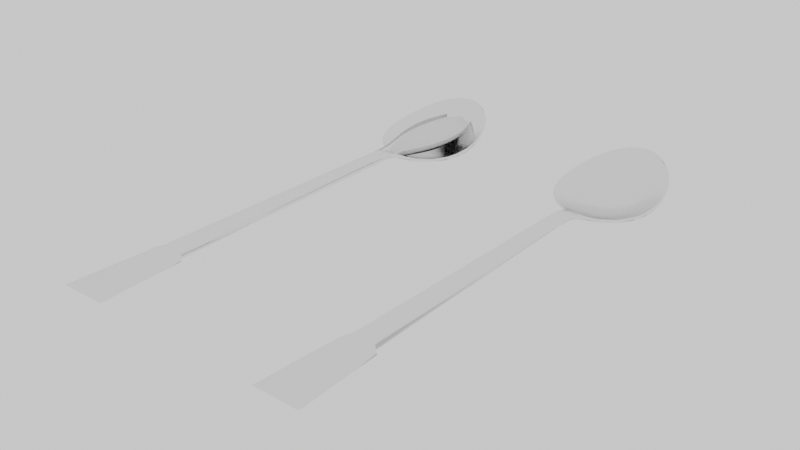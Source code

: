 # Source: PuttyKnife_1.blend  (saved by Blender 3.5.10; exported with 4.5.12 LTS)
import bpy
from mathutils import Matrix  # noqa: F401  (used for matrix-valued properties, if any)

bpy.ops.wm.read_factory_settings(use_empty=True)
scene = bpy.context.scene
scene.name = 'Scene'

# ---- collections
col_collection = bpy.data.collections.new('Collection'); scene.collection.children.link(col_collection)

# ---- materials (node trees are filled in below, after node groups)
mat_wire_020020020 = bpy.data.materials.new('wire_020020020')
mat_wire_020020020.use_transparent_shadow = False
mat_wire_020020020.diffuse_color = (0.8221, 0.8221, 0.8221, 1.0)
mat_wire_020020020.roughness = 0.8211
mat_wire_020020020.specular_intensity = 0.35

# ---- node groups
ng_auto_smooth = bpy.data.node_groups.new('Auto Smooth', 'GeometryNodeTree')
_s = ng_auto_smooth.interface.new_socket(name='Geometry', in_out='OUTPUT', socket_type='NodeSocketGeometry')
_s = ng_auto_smooth.interface.new_socket(name='Geometry', in_out='INPUT', socket_type='NodeSocketGeometry')
_s = ng_auto_smooth.interface.new_socket(name='Angle', in_out='INPUT', socket_type='NodeSocketFloat')
_s.subtype = 'ANGLE'
_s.min_value = 0.0
_s.max_value = 3.142
ng_auto_smooth.is_modifier = True
_N = ng_auto_smooth.nodes; _L = ng_auto_smooth.links
n0 = _N.new('NodeGroupOutput'); n0.name = 'Group Output'; n0.location = (480, -100)
n1 = _N.new('NodeGroupInput'); n1.name = 'Group Input'; n1.location = (-420, -300)
n2 = _N.new('NodeGroupInput'); n2.name = 'Group Input.001'; n2.location = (-60, -100)
n3 = _N.new('GeometryNodeSetShadeSmooth'); n3.name = 'Set Shade Smooth'; n3.location = (120, -100)
n3.domain = 'EDGE'
n4 = _N.new('GeometryNodeSetShadeSmooth'); n4.name = 'Set Shade Smooth.001'; n4.location = (300, -100)
n5 = _N.new('GeometryNodeInputMeshEdgeAngle'); n5.name = 'Edge Angle'; n5.location = (-420, -220)
n6 = _N.new('GeometryNodeInputEdgeSmooth'); n6.name = 'Is Edge Smooth'; n6.location = (-60, -160)
n7 = _N.new('GeometryNodeInputShadeSmooth'); n7.name = 'Is Face Smooth'; n7.location = (-240, -340)
n8 = _N.new('FunctionNodeBooleanMath'); n8.name = 'Boolean Math'; n8.location = (-60, -220)
n9 = _N.new('FunctionNodeCompare'); n9.name = 'Compare'; n9.location = (-240, -180)
n9.operation = 'LESS_EQUAL'
_L.new(n5.outputs[0], n9.inputs[0])
_L.new(n4.outputs[0], n0.inputs[0])
_L.new(n1.outputs[1], n9.inputs[1])
_L.new(n9.outputs[0], n8.inputs[0])
_L.new(n7.outputs[0], n8.inputs[1])
_L.new(n2.outputs[0], n3.inputs[0])
_L.new(n6.outputs[0], n3.inputs[1])
_L.new(n3.outputs[0], n4.inputs[0])
_L.new(n8.outputs[0], n3.inputs[2])
n0.is_active_output = True

# ---- material node trees
mat_wire_020020020.use_nodes = True; mat_wire_020020020.node_tree.nodes.clear()
_N = mat_wire_020020020.node_tree.nodes; _L = mat_wire_020020020.node_tree.links
n0 = _N.new('ShaderNodeOutputMaterial'); n0.name = 'Material Output'; n0.location = (300, 300)
n1 = _N.new('ShaderNodeBsdfAnisotropic'); n1.name = 'Glossy BSDF'; n1.location = (10, 300)
n1.distribution = 'GGX'
n1.inputs[0].default_value = (0.8687, 0.8687, 0.8687, 1.0)
n1.inputs[1].default_value = 0.2
_L.new(n1.outputs[0], n0.inputs[0])
n0.is_active_output = True

# ---- world
world_world = bpy.data.worlds.new('World'); scene.world = world_world
world_world.use_nodes = True; world_world.node_tree.nodes.clear()
_N = world_world.node_tree.nodes; _L = world_world.node_tree.links
n0 = _N.new('ShaderNodeOutputWorld'); n0.name = 'World Output'; n0.location = (300, 300)
n1 = _N.new('ShaderNodeBackground'); n1.name = 'Background'; n1.location = (10, 300)
n1.inputs[0].default_value = (0.8276, 0.8276, 0.8276, 1.0)
_L.new(n1.outputs[0], n0.inputs[0])
n0.is_active_output = True
world_world.color = (0.05088, 0.05088, 0.05088)
world_world.use_sun_shadow = False
world_world.sun_shadow_jitter_overblur = 0.0

# ---- meshes
me_s3_cutlery_gold_obj = bpy.data.meshes.new('S3_cutlery_gold_Obj')
me_s3_cutlery_gold_obj.from_pydata([(-6.843, 5.329, -68.5), (0.4893, 9.977, -59.85), (8.088, 5.363, -68.49), (7.5, 7.199, -64.47), (10.77, 5.285, -69.35), (5.48, 9.538, -60.12), (9.535, 2.452, -75.38), (-1.026, 1.842, -75.74), (18.5, 5.294, -74.63), (6.786, 0.2183, -82.33), (0.4416, -0.1836, -82.45), (14.49, 0.7369, -87.99), (24.49, 6.528, -80.54), (8.565, -0.852, -89.01), (0.4417, -1.729, -89.27), (26.69, 7.227, -85.5), (9.698, -0.8146, -95.71), (0.4417, -2.242, -96.12), (17.14, 1.742, -94.95), (28.1, 8.427, -92.77), (9.642, 0.2173, -102.7), (0.4416, -1.308, -103.2), (17.1, 3.016, -101.9), (28.07, 9.851, -99.94), (8.747, 2.648, -109.7), (0.4417, 1.346, -110.0), (15.98, 5.207, -109.0), (26.3, 11.76, -108.0), (6.314, 8.458, -119.8), (0.3093, 7.046, -118.8), (13.77, 8.108, -115.5), (23.46, 14.03, -115.3), (10.77, 12.2, -122.5), (19.23, 16.28, -122.2), (2.039, 15.8, -129.3), (10.71, 18.56, -129.6), (2.119, 18.77, -133.2), (1.827, 19.4, -132.8), (10.11, 18.02, -130.6), (6.43, 19.12, -132.0), (19.58, 4.177, -74.9), (25.25, 5.625, -80.84), (28.84, 7.618, -93.26), (28.76, 8.99, -100.2), (27.25, 10.66, -107.4), (24.68, 12.68, -114.3), (20.17, 15.31, -122.0), (14.81, 17.1, -127.3), (4.295, 7.614, -58.86), (-6.443, 3.369, -68.48), (6.163, 3.16, -68.95), (10.51, 3.773, -68.89), (5.53, 7.523, -59.79), (8.057, 6.194, -64.15), (11.62, 4.216, -69.25), (5.984, 8.543, -59.38), (0.49, -1.486, -82.94), (11.2, 1.875, -74.92), (8.49, -0.6876, -82.54), (15.54, 0.9784, -82.11), (23.92, 4.419, -80.36), (0.4417, -3.073, -89.58), (9.127, -1.936, -89.26), (18.4, 0.9757, -88.47), (26.92, 5.244, -86.9), (27.78, 6.546, -86.9), (0.4417, -3.432, -96.39), (9.674, -2.166, -96.02), (19.31, 1.107, -95.05), (27.84, 5.918, -92.98), (0.4417, -2.524, -103.4), (9.246, -1.262, -103.1), (19.1, 2.414, -102.0), (27.87, 7.505, -100.5), (0.4417, 0.2795, -110.3), (8.297, 1.234, -110.0), (17.46, 4.298, -109.2), (25.96, 9.333, -108.4), (0.4417, 4.072, -116.5), (6.178, 6.687, -119.5), (15.35, 7.128, -115.7), (23.11, 11.65, -115.7), (11.83, 10.95, -122.8), (19.18, 14.35, -122.6), (2.442, 13.25, -128.2), (12.93, 16.21, -128.3), (-1.907, 17.79, -132.9), (8.383, 17.05, -131.3), (2.027, 18.08, -133.3), (5.45, 17.7, -132.6), (-5.625, 7.198, -64.48), (-8.892, 5.272, -69.35), (-2.338, 9.713, -60.12), (-3.73, 9.471, -59.91), (-16.25, 5.159, -74.32), (-8.736, 2.609, -75.21), (-6.823, 0.3571, -82.29), (-12.89, 1.916, -81.86), (-8.195, -0.73, -88.98), (-15.61, 1.689, -88.29), (-25.0, 7.216, -86.11), (-22.54, 6.443, -80.48), (-8.909, -0.8778, -95.73), (-16.9, 2.254, -94.83), (-26.22, 8.185, -92.45), (-8.757, 0.04608, -102.8), (-16.49, 3.314, -101.8), (-26.19, 9.644, -100.2), (-7.915, 2.67, -109.7), (-15.57, 5.754, -108.8), (-24.43, 11.67, -108.0), (-6.918, 6.25, -115.9), (-13.38, 8.582, -115.3), (-21.18, 13.91, -115.7), (-5.863, 10.77, -122.4), (-16.99, 16.11, -122.1), (-4.102, 16.57, -129.4), (-12.08, 17.75, -127.1), (-7.673, 18.72, -130.1), (-3.378, 19.2, -132.1), (-3.139, 18.65, -132.6), (-8.361, 18.13, -130.4), (-23.37, 5.559, -80.87), (-17.37, 4.067, -74.62), (-26.88, 8.8, -100.2), (-26.97, 7.507, -93.31), (-25.38, 10.61, -107.5), (-22.74, 12.54, -114.3), (-18.13, 15.08, -121.9), (-13.07, 16.75, -127.2), (-2.517, 7.535, -59.0), (-5.793, 6.268, -63.5), (-9.739, 4.128, -69.27), (-4.082, 8.305, -59.12), (-6.457, -0.973, -82.43), (-11.45, 0.3692, -80.65), (-22.3, 4.374, -80.8), (-8.195, -2.183, -89.32), (-22.28, 3.208, -87.8), (-15.61, -0.1746, -88.73), (-25.18, 5.235, -87.25), (-25.9, 6.455, -86.95), (-8.909, -2.409, -96.07), (-25.95, 5.859, -93.8), (-16.9, -0.02865, -95.36), (-8.757, -1.287, -103.1), (-25.93, 7.321, -100.7), (-17.08, 1.523, -102.2), (-7.915, 1.286, -110.0), (-23.95, 9.364, -108.9), (-15.55, 3.725, -109.3), (-6.918, 4.814, -116.3), (-21.04, 11.51, -115.9), (-13.31, 6.657, -115.8), (-4.759, 10.39, -124.4), (-10.9, 11.34, -123.4), (-17.56, 14.1, -122.1), (-8.466, 14.53, -128.0), (-5.929, 17.25, -131.4), (0.7235, 11.78, -54.08), (5.264, 11.48, -53.85), (5.619, 10.66, -52.63), (-3.196, 9.628, -53.23), (5.06, 9.663, -53.18), (-3.413, 11.49, -53.98), (-3.799, 10.67, -52.64), (0.7012, 12.57, -45.88), (4.913, 12.21, -45.38), (3.789, 9.975, -44.26), (4.91, 10.4, -42.05), (-3.135, 12.16, -46.59), (-2.226, 10.0, -43.79), (-3.145, 10.38, -42.62), (-1.593, 12.82, -34.32), (3.662, 12.76, -35.5), (5.147, 11.1, -35.12), (-3.385, 11.06, -35.12), (-8.556, 11.42, 142.8), (-11.69, 11.29, 142.8), (12.79, 11.39, 142.8), (0.2768, 8.874, 93.98), (-4.854, 13.05, 94.01), (-5.348, 11.0, 94.01), (-4.866, 9.624, 94.01), (4.931, 9.096, 93.97), (6.703, 9.721, 94.01), (7.109, 11.01, 94.01), (6.615, 13.07, 94.01), (4.82, 13.72, 94.07), (0.4688, 13.99, 93.99), (-3.493, 9.15, 94.01), (-3.344, 13.65, 94.04), (-8.01, 10.72, 97.3), (-8.172, 11.95, 97.48), (-8.959, 11.24, 97.48), (7.747, 10.58, 97.27), (10.24, 10.79, 97.48), (10.88, 11.24, 97.48), (10.1, 11.95, 97.48), (7.88, 12.18, 97.43), (-0.1013, 12.27, 97.55), (-6.111, 12.15, 97.24), (-0.5598, 10.52, 97.58)], [], [(2, 0, 1), (5, 2, 1), (4, 8, 2), (11, 12, 15), (32, 28, 30), (34, 29, 28), (39, 35, 38), (38, 35, 47), (48, 49, 50), (51, 57, 40), (50, 56, 58), (57, 59, 60), (40, 60, 41), (79, 82, 80), (84, 89, 87), (86, 88, 84), (94, 91, 0), (0, 7, 95), (7, 10, 96), (29, 114, 111), (111, 114, 112), (116, 119, 117), (130, 49, 48), (132, 123, 49), (140, 143, 138), (155, 153, 152), (157, 154, 155), (129, 156, 128), (86, 84, 154), (158, 157, 129), (129, 121, 158), (163, 48, 52), (164, 92, 93), (48, 162, 130), (130, 162, 133), (167, 161, 160), (168, 162, 163), (165, 170, 164), (171, 162, 168), (174, 166, 173), (174, 167, 166), (175, 169, 161), (172, 176, 165), (180, 171, 168), (180, 168, 184), (189, 173, 191), (0, 95, 94), (202, 180, 195), (202, 190, 180), (192, 183, 190), (179, 198, 199), (178, 192, 202), (179, 197, 198), (178, 194, 192), (178, 179, 177), (3, 4, 2), (5, 3, 2), (10, 7, 6, 9), (2, 8, 6), (11, 6, 8, 12), (6, 11, 9), (9, 13, 14, 10), (17, 14, 13, 16), (13, 9, 11), (16, 13, 11, 18), (18, 11, 15, 19), (17, 16, 20, 21), (16, 18, 22, 20), (18, 19, 23, 22), (21, 20, 24, 25), (20, 22, 26, 24), (22, 23, 27, 26), (25, 24, 28, 29), (24, 26, 30, 28), (26, 27, 31, 30), (30, 31, 33, 32), (28, 32, 39, 34), (32, 33, 35, 39), (12, 8, 40, 41), (39, 37, 34), (23, 19, 42, 43), (23, 43, 44, 27), (27, 44, 45, 31), (31, 45, 46, 33), (33, 46, 47, 35), (51, 54, 53, 52), (50, 51, 48), (52, 48, 51), (3, 5, 55, 53), (58, 59, 57, 50), (52, 53, 55), (50, 49, 56), (51, 50, 57), (54, 51, 40), (62, 58, 56, 61), (40, 57, 60), (59, 58, 62, 63), (60, 59, 63, 64), (41, 60, 64, 65), (67, 62, 61, 66), (67, 68, 63, 62), (68, 69, 64, 63), (69, 42, 65, 64), (71, 67, 66, 70), (72, 68, 67, 71), (73, 69, 68, 72), (43, 42, 69, 73), (75, 71, 70, 74), (76, 72, 71, 75), (77, 73, 72, 76), (44, 43, 73, 77), (79, 75, 74, 78), (80, 76, 75, 79), (81, 77, 76, 80), (45, 44, 77, 81), (83, 81, 80, 82), (78, 84, 79), (46, 45, 81, 83), (87, 82, 79, 84), (85, 83, 82, 87), (47, 46, 83, 85), (38, 47, 85, 87), (89, 88, 36, 39), (87, 89, 39, 38), (39, 36, 37), (84, 88, 89), (53, 54, 4, 3), (8, 4, 54, 40), (41, 65, 15, 12), (19, 15, 65, 42), (0, 91, 90, 92), (92, 1, 0), (96, 97, 95, 7), (92, 90, 93), (96, 10, 14, 98), (101, 97, 99, 100), (97, 96, 98, 99), (17, 102, 98, 14), (103, 104, 100, 99), (102, 103, 99, 98), (105, 102, 17, 21), (107, 104, 103, 106), (106, 103, 102, 105), (108, 105, 21, 25), (110, 107, 106, 109), (109, 106, 105, 108), (111, 108, 25, 29), (113, 110, 109, 112), (112, 109, 108, 111), (115, 113, 112, 114), (116, 114, 29, 34), (117, 115, 114, 116), (119, 116, 34, 37), (117, 119, 118), (120, 121, 118, 119), (123, 94, 101, 122), (125, 104, 107, 124), (107, 110, 126, 124), (110, 113, 127, 126), (113, 115, 128, 127), (115, 117, 129, 128), (117, 118, 121, 129), (49, 130, 131, 132), (90, 131, 133, 93), (134, 137, 61, 56), (133, 131, 130), (7, 0, 2, 6), (49, 134, 56), (49, 123, 135), (49, 135, 134), (123, 136, 135), (123, 122, 136), (136, 138, 139, 135), (135, 139, 137, 134), (140, 136, 122, 141), (136, 140, 138), (66, 61, 137, 142), (144, 139, 138, 143), (142, 137, 139, 144), (143, 140, 141, 125), (66, 142, 145, 70), (144, 143, 146, 147), (142, 144, 147, 145), (143, 125, 124, 146), (70, 145, 148, 74), (147, 146, 149, 150), (145, 147, 150, 148), (146, 124, 126, 149), (74, 148, 151, 78), (150, 149, 152, 153), (148, 150, 153, 151), (149, 126, 127, 152), (78, 151, 154, 84), (151, 153, 155, 154), (152, 127, 128, 156), (156, 155, 152), (155, 156, 129, 157), (154, 157, 158, 86), (88, 86, 120, 36), (120, 119, 37, 36), (120, 86, 158, 121), (131, 90, 91, 132), (132, 91, 94, 123), (122, 101, 100, 141), (141, 100, 104, 125), (159, 160, 5, 1), (160, 161, 55, 5), (161, 163, 52, 55), (163, 162, 48), (164, 159, 1, 92), (164, 93, 133, 165), (160, 159, 166, 167), (133, 162, 165), (164, 170, 166, 159), (169, 168, 163), (161, 169, 163), (172, 171, 190, 183), (162, 171, 172), (162, 172, 165), (167, 175, 161), (173, 166, 170), (165, 176, 170), (169, 185, 184, 168), (180, 190, 171), (175, 186, 185, 169), (167, 174, 188, 187), (174, 173, 189, 188), (175, 167, 187, 186), (176, 182, 181, 170), (170, 181, 191, 173), (176, 172, 183, 182), (94, 95, 97, 101), (182, 183, 192, 194), (181, 193, 201, 191), (182, 194, 193, 181), (186, 187, 198, 197), (191, 201, 200, 189), (188, 189, 200, 199), (187, 188, 199, 198), (202, 192, 190), (186, 197, 196, 185), (185, 196, 195, 184), (195, 179, 178, 202), (195, 180, 184), (199, 200, 177, 179), (179, 195, 196), (179, 196, 197), (194, 178, 177, 193), (177, 200, 201), (177, 201, 193)])
me_s3_cutlery_gold_obj.polygons.foreach_set('use_smooth', [True] * 250)
_uv = me_s3_cutlery_gold_obj.uv_layers.new(name='UVMap')
_uv.uv.foreach_set('vector', [0.2862, 0.108, 0.2878, 0.0608, 0.329, 0.08857, 0.3286, 0.1048, 0.2862, 0.108, 0.329, 0.08857, 0.2833, 0.1174, 0.2572, 0.1387, 0.2862, 0.108, 0.2084, 0.1234, 0.2317, 0.1568, 0.2053, 0.1632, 0.05658, 0.09847, 0.07386, 0.08678, 0.08963, 0.111, 0.02494, 0.06938, 0.08148, 0.06903, 0.07386, 0.08678, 0.00875, 0.07647, 0.02019, 0.09421, 0.01506, 0.09326, 0.01506, 0.09326, 0.02019, 0.09421, 0.02797, 0.1096, 0.3336, 0.263, 0.2901, 0.3029, 0.2865, 0.264, 0.2848, 0.2489, 0.2597, 0.2508, 0.2573, 0.224, 0.2865, 0.264, 0.2341, 0.287, 0.2326, 0.2628, 0.2597, 0.2508, 0.2309, 0.241, 0.23, 0.213, 0.2573, 0.224, 0.23, 0.213, 0.2307, 0.207, 0.0774, 0.2861, 0.0562, 0.2716, 0.08868, 0.2563, 0.03433, 0.3046, 0.008974, 0.2997, 0.01773, 0.2879, 0.01134, 0.3192, 0.007304, 0.3082, 0.03433, 0.3046, 0.2656, 0.03122, 0.2882, 0.05374, 0.2878, 0.0608, 0.2878, 0.0608, 0.2617, 0.07791, 0.2632, 0.05431, 0.2617, 0.07791, 0.2337, 0.08029, 0.2355, 0.05851, 0.08148, 0.06903, 0.06103, 0.04905, 0.09527, 0.04765, 0.09527, 0.04765, 0.06103, 0.04905, 0.09561, 0.02947, 0.02434, 0.0526, 0.01028, 0.05382, 0.03551, 0.02846, 0.3345, 0.2858, 0.2901, 0.3029, 0.3336, 0.263, 0.2918, 0.314, 0.2699, 0.3398, 0.2901, 0.3029, 0.2217, 0.3714, 0.1945, 0.3779, 0.2197, 0.3613, 0.06383, 0.3399, 0.09867, 0.3424, 0.09927, 0.3726, 0.03823, 0.3351, 0.05685, 0.322, 0.06383, 0.3399, 0.03707, 0.3506, 0.06386, 0.3633, 0.06298, 0.367, 0.01134, 0.3192, 0.03433, 0.3046, 0.05685, 0.322, 0.02054, 0.3291, 0.03823, 0.3351, 0.03707, 0.3506, 0.03707, 0.3506, 0.02068, 0.3376, 0.02054, 0.3291, 0.359, 0.2587, 0.3336, 0.263, 0.3296, 0.258, 0.3564, 0.07692, 0.3298, 0.07928, 0.3297, 0.0755, 0.3336, 0.263, 0.3601, 0.2869, 0.3345, 0.2858, 0.3345, 0.2858, 0.3601, 0.2869, 0.3346, 0.2913, 0.3932, 0.1054, 0.3601, 0.1111, 0.3555, 0.1063, 0.3974, 0.2623, 0.3601, 0.2869, 0.359, 0.2587, 0.3613, 0.07231, 0.3896, 0.08068, 0.3564, 0.07692, 0.3986, 0.2861, 0.3601, 0.2869, 0.3974, 0.2623, 0.4359, 0.1041, 0.3895, 0.09182, 0.4364, 0.08191, 0.4359, 0.1041, 0.3932, 0.1054, 0.3895, 0.09182, 0.4365, 0.2559, 0.4071, 0.2578, 0.3623, 0.2546, 0.4053, 0.2907, 0.4368, 0.2959, 0.3634, 0.2912, 0.8501, 0.2767, 0.3986, 0.2861, 0.3974, 0.2623, 0.8501, 0.2767, 0.3974, 0.2623, 0.8499, 0.2571, 0.8502, 0.09068, 0.4364, 0.08191, 0.8504, 0.07466, 0.2878, 0.0608, 0.2632, 0.05431, 0.2656, 0.03122, 0.86, 0.2781, 0.8501, 0.2767, 0.8598, 0.256, 0.86, 0.2781, 0.8504, 0.2926, 0.8501, 0.2767, 0.8602, 0.2982, 0.8504, 0.2986, 0.8504, 0.2926, 0.9891, 0.2237, 0.8598, 0.117, 0.8599, 0.1108, 0.9894, 0.3024, 0.8602, 0.2982, 0.86, 0.2781, 0.9891, 0.2237, 0.8603, 0.123, 0.8598, 0.117, 0.9894, 0.3024, 0.8606, 0.303, 0.8602, 0.2982, 0.9894, 0.3024, 0.9891, 0.2237, 0.9893, 0.06527, 0.3062, 0.1091, 0.2833, 0.1174, 0.2862, 0.108, 0.3286, 0.1048, 0.3062, 0.1091, 0.2862, 0.108, 0.2337, 0.08029, 0.2617, 0.07791, 0.2591, 0.1082, 0.2324, 0.09929, 0.2862, 0.108, 0.2572, 0.1387, 0.2591, 0.1082, 0.2084, 0.1234, 0.2591, 0.1082, 0.2572, 0.1387, 0.2317, 0.1568, 0.2591, 0.1082, 0.2084, 0.1234, 0.2324, 0.09929, 0.2324, 0.09929, 0.2065, 0.1025, 0.2079, 0.0784, 0.2337, 0.08029, 0.182, 0.07649, 0.2079, 0.0784, 0.2065, 0.1025, 0.1803, 0.1041, 0.2065, 0.1025, 0.2324, 0.09929, 0.2084, 0.1234, 0.1803, 0.1041, 0.2065, 0.1025, 0.2084, 0.1234, 0.179, 0.1274, 0.179, 0.1274, 0.2084, 0.1234, 0.2053, 0.1632, 0.1773, 0.1668, 0.182, 0.07649, 0.1803, 0.1041, 0.1518, 0.102, 0.1538, 0.07442, 0.1803, 0.1041, 0.179, 0.1274, 0.15, 0.1256, 0.1518, 0.102, 0.179, 0.1274, 0.1773, 0.1668, 0.1467, 0.1648, 0.15, 0.1256, 0.1538, 0.07442, 0.1518, 0.102, 0.1214, 0.09711, 0.1237, 0.07215, 0.1518, 0.102, 0.15, 0.1256, 0.119, 0.12, 0.1214, 0.09711, 0.15, 0.1256, 0.1467, 0.1648, 0.1147, 0.1557, 0.119, 0.12, 0.1237, 0.07215, 0.1214, 0.09711, 0.07386, 0.08678, 0.08148, 0.06903, 0.1214, 0.09711, 0.119, 0.12, 0.08963, 0.111, 0.07386, 0.08678, 0.119, 0.12, 0.1147, 0.1557, 0.08472, 0.1423, 0.08963, 0.111, 0.08963, 0.111, 0.08472, 0.1423, 0.05188, 0.1252, 0.05658, 0.09847, 0.07386, 0.08678, 0.05658, 0.09847, 0.00875, 0.07647, 0.02494, 0.06938, 0.05658, 0.09847, 0.05188, 0.1252, 0.02019, 0.09421, 0.00875, 0.07647, 0.2317, 0.1568, 0.2572, 0.1387, 0.2588, 0.1449, 0.2327, 0.1614, 0.00875, 0.07647, 0.006517, 0.06708, 0.02494, 0.06938, 0.1467, 0.1648, 0.1773, 0.1668, 0.1772, 0.1713, 0.1463, 0.1692, 0.1467, 0.1648, 0.1463, 0.1692, 0.1138, 0.1618, 0.1147, 0.1557, 0.1147, 0.1557, 0.1138, 0.1618, 0.08292, 0.1499, 0.08472, 0.1423, 0.08472, 0.1423, 0.08292, 0.1499, 0.05043, 0.13, 0.05188, 0.1252, 0.05188, 0.1252, 0.05043, 0.13, 0.02797, 0.1096, 0.02019, 0.09421, 0.2848, 0.2489, 0.2849, 0.2448, 0.3091, 0.2525, 0.3296, 0.258, 0.2865, 0.264, 0.2848, 0.2489, 0.3336, 0.263, 0.3296, 0.258, 0.3336, 0.263, 0.2848, 0.2489, 0.3062, 0.1091, 0.3286, 0.1048, 0.3295, 0.1099, 0.3066, 0.1139, 0.2326, 0.2628, 0.2309, 0.241, 0.2597, 0.2508, 0.2865, 0.264, 0.3296, 0.258, 0.3091, 0.2525, 0.3324, 0.2554, 0.2865, 0.264, 0.2901, 0.3029, 0.2341, 0.287, 0.2848, 0.2489, 0.2865, 0.264, 0.2597, 0.2508, 0.2849, 0.2448, 0.2848, 0.2489, 0.2573, 0.224, 0.2068, 0.264, 0.2326, 0.2628, 0.2341, 0.287, 0.2091, 0.2899, 0.2573, 0.224, 0.2597, 0.2508, 0.23, 0.213, 0.2309, 0.241, 0.2326, 0.2628, 0.2068, 0.264, 0.2046, 0.2349, 0.23, 0.213, 0.2309, 0.241, 0.2046, 0.2349, 0.2032, 0.2059, 0.2307, 0.207, 0.23, 0.213, 0.2032, 0.2059, 0.2035, 0.2004, 0.1805, 0.2654, 0.2068, 0.264, 0.2091, 0.2899, 0.1832, 0.2928, 0.1805, 0.2654, 0.1778, 0.2352, 0.2046, 0.2349, 0.2068, 0.264, 0.1778, 0.2352, 0.1754, 0.2052, 0.2032, 0.2059, 0.2046, 0.2349, 0.1754, 0.2052, 0.175, 0.1989, 0.2035, 0.2004, 0.2032, 0.2059, 0.1522, 0.2698, 0.1805, 0.2654, 0.1832, 0.2928, 0.1551, 0.2959, 0.1487, 0.2386, 0.1778, 0.2352, 0.1805, 0.2654, 0.1522, 0.2698, 0.145, 0.208, 0.1754, 0.2052, 0.1778, 0.2352, 0.1487, 0.2386, 0.1442, 0.2022, 0.175, 0.1989, 0.1754, 0.2052, 0.145, 0.208, 0.122, 0.2759, 0.1522, 0.2698, 0.1551, 0.2959, 0.1248, 0.2994, 0.118, 0.2472, 0.1487, 0.2386, 0.1522, 0.2698, 0.122, 0.2759, 0.1134, 0.2175, 0.145, 0.208, 0.1487, 0.2386, 0.118, 0.2472, 0.1121, 0.211, 0.1442, 0.2022, 0.145, 0.208, 0.1134, 0.2175, 0.0774, 0.2861, 0.122, 0.2759, 0.1248, 0.2994, 0.0954, 0.3026, 0.08868, 0.2563, 0.118, 0.2472, 0.122, 0.2759, 0.0774, 0.2861, 0.08366, 0.2304, 0.1134, 0.2175, 0.118, 0.2472, 0.08868, 0.2563, 0.08189, 0.2239, 0.1121, 0.211, 0.1134, 0.2175, 0.08366, 0.2304, 0.05151, 0.2488, 0.08366, 0.2304, 0.08868, 0.2563, 0.0562, 0.2716, 0.0954, 0.3026, 0.03433, 0.3046, 0.0774, 0.2861, 0.04962, 0.2443, 0.08189, 0.2239, 0.08366, 0.2304, 0.05151, 0.2488, 0.01773, 0.2879, 0.0562, 0.2716, 0.0774, 0.2861, 0.03433, 0.3046, 0.03037, 0.2719, 0.05151, 0.2488, 0.0562, 0.2716, 0.01773, 0.2879, 0.02771, 0.2655, 0.04962, 0.2443, 0.05151, 0.2488, 0.03037, 0.2719, 0.01472, 0.2821, 0.02771, 0.2655, 0.03037, 0.2719, 0.01773, 0.2879, 0.008974, 0.2997, 0.007304, 0.3082, 0.004284, 0.3081, 0.005724, 0.2992, 0.01773, 0.2879, 0.008974, 0.2997, 0.005724, 0.2992, 0.01472, 0.2821, 0.00875, 0.07647, 0.003452, 0.06807, 0.006517, 0.06708, 0.03433, 0.3046, 0.007304, 0.3082, 0.008974, 0.2997, 0.3066, 0.1139, 0.2842, 0.1225, 0.2833, 0.1174, 0.3062, 0.1091, 0.2572, 0.1387, 0.2833, 0.1174, 0.2842, 0.1225, 0.2588, 0.1449, 0.2327, 0.1614, 0.2057, 0.1689, 0.2053, 0.1632, 0.2317, 0.1568, 0.1773, 0.1668, 0.2053, 0.1632, 0.2057, 0.1689, 0.1772, 0.1713, 0.2878, 0.0608, 0.2882, 0.05374, 0.3094, 0.06553, 0.3298, 0.07928, 0.3298, 0.07928, 0.329, 0.08857, 0.2878, 0.0608, 0.2355, 0.05851, 0.2378, 0.03974, 0.2632, 0.05431, 0.2617, 0.07791, 0.3298, 0.07928, 0.3094, 0.06553, 0.3297, 0.0755, 0.2355, 0.05851, 0.2337, 0.08029, 0.2079, 0.0784, 0.2102, 0.05272, 0.2429, 0.007475, 0.2378, 0.03974, 0.2129, 0.02956, 0.2178, -0.00381, 0.2378, 0.03974, 0.2355, 0.05851, 0.2102, 0.05272, 0.2129, 0.02956, 0.182, 0.07649, 0.1843, 0.04865, 0.2102, 0.05272, 0.2079, 0.0784, 0.1868, 0.02311, 0.1905, -0.01104, 0.2178, -0.00381, 0.2129, 0.02956, 0.1843, 0.04865, 0.1868, 0.02311, 0.2129, 0.02956, 0.2102, 0.05272, 0.1559, 0.04699, 0.1843, 0.04865, 0.182, 0.07649, 0.1538, 0.07442, 0.1599, -0.01347, 0.1905, -0.01104, 0.1868, 0.02311, 0.1576, 0.0219, 0.1576, 0.0219, 0.1868, 0.02311, 0.1843, 0.04865, 0.1559, 0.04699, 0.1252, 0.04694, 0.1559, 0.04699, 0.1538, 0.07442, 0.1237, 0.07215, 0.1269, -0.01001, 0.1599, -0.01347, 0.1576, 0.0219, 0.1261, 0.02423, 0.1261, 0.02423, 0.1576, 0.0219, 0.1559, 0.04699, 0.1252, 0.04694, 0.09527, 0.04765, 0.1252, 0.04694, 0.1237, 0.07215, 0.08148, 0.06903, 0.09525, -5.857e-05, 0.1269, -0.01001, 0.1261, 0.02423, 0.09561, 0.02947, 0.09561, 0.02947, 0.1261, 0.02423, 0.1252, 0.04694, 0.09527, 0.04765, 0.06025, 0.01277, 0.09525, -5.857e-05, 0.09561, 0.02947, 0.06103, 0.04905, 0.02434, 0.0526, 0.06103, 0.04905, 0.08148, 0.06903, 0.02494, 0.06938, 0.03551, 0.02846, 0.06025, 0.01277, 0.06103, 0.04905, 0.02434, 0.0526, 0.01028, 0.05382, 0.02434, 0.0526, 0.02494, 0.06938, 0.006517, 0.06708, 0.03551, 0.02846, 0.01028, 0.05382, 0.02012, 0.04133, 0.007034, 0.05294, 0.01908, 0.03819, 0.02012, 0.04133, 0.01028, 0.05382, 0.268, 0.02292, 0.2656, 0.03122, 0.2429, 0.007475, 0.2446, 0.002663, 0.1911, -0.01546, 0.1905, -0.01104, 0.1599, -0.01347, 0.1601, -0.01795, 0.1599, -0.01347, 0.1269, -0.01001, 0.1267, -0.01555, 0.1601, -0.01795, 0.1269, -0.01001, 0.09525, -5.857e-05, 0.09458, -0.007777, 0.1267, -0.01555, 0.09525, -5.857e-05, 0.06025, 0.01277, 0.05947, 0.007106, 0.09458, -0.007777, 0.06025, 0.01277, 0.03551, 0.02846, 0.03426, 0.02398, 0.05947, 0.007106, 0.03551, 0.02846, 0.02012, 0.04133, 0.01908, 0.03819, 0.03426, 0.02398, 0.2901, 0.3029, 0.3345, 0.2858, 0.3128, 0.2994, 0.2918, 0.314, 0.3094, 0.06553, 0.3109, 0.0608, 0.3313, 0.07125, 0.3297, 0.0755, 0.2382, 0.3084, 0.2122, 0.3154, 0.2091, 0.2899, 0.2341, 0.287, 0.3346, 0.2913, 0.3128, 0.2994, 0.3345, 0.2858, 0.2617, 0.07791, 0.2878, 0.0608, 0.2862, 0.108, 0.2591, 0.1082, 0.2901, 0.3029, 0.2382, 0.3084, 0.2341, 0.287, 0.2901, 0.3029, 0.2699, 0.3398, 0.2467, 0.3233, 0.2901, 0.3029, 0.2467, 0.3233, 0.2382, 0.3084, 0.2699, 0.3398, 0.2462, 0.3584, 0.2467, 0.3233, 0.2699, 0.3398, 0.248, 0.3634, 0.2462, 0.3584, 0.2462, 0.3584, 0.2197, 0.3613, 0.2154, 0.338, 0.2467, 0.3233, 0.2467, 0.3233, 0.2154, 0.338, 0.2122, 0.3154, 0.2382, 0.3084, 0.2217, 0.3714, 0.2462, 0.3584, 0.248, 0.3634, 0.2231, 0.3763, 0.2462, 0.3584, 0.2217, 0.3714, 0.2197, 0.3613, 0.1832, 0.2928, 0.2091, 0.2899, 0.2122, 0.3154, 0.1864, 0.3203, 0.1895, 0.3446, 0.2154, 0.338, 0.2197, 0.3613, 0.1945, 0.3779, 0.1864, 0.3203, 0.2122, 0.3154, 0.2154, 0.338, 0.1895, 0.3446, 0.1945, 0.3779, 0.2217, 0.3714, 0.2231, 0.3763, 0.1956, 0.3843, 0.1832, 0.2928, 0.1864, 0.3203, 0.158, 0.3232, 0.1551, 0.2959, 0.1895, 0.3446, 0.1945, 0.3779, 0.1642, 0.3818, 0.1607, 0.3471, 0.1864, 0.3203, 0.1895, 0.3446, 0.1607, 0.3471, 0.158, 0.3232, 0.1945, 0.3779, 0.1956, 0.3843, 0.1646, 0.3878, 0.1642, 0.3818, 0.1551, 0.2959, 0.158, 0.3232, 0.1273, 0.3244, 0.1248, 0.2994, 0.1607, 0.3471, 0.1642, 0.3818, 0.1312, 0.3794, 0.1293, 0.3462, 0.158, 0.3232, 0.1607, 0.3471, 0.1293, 0.3462, 0.1273, 0.3244, 0.1642, 0.3818, 0.1646, 0.3878, 0.1313, 0.3861, 0.1312, 0.3794, 0.1248, 0.2994, 0.1273, 0.3244, 0.09742, 0.3248, 0.0954, 0.3026, 0.1293, 0.3462, 0.1312, 0.3794, 0.09927, 0.3726, 0.09867, 0.3424, 0.1273, 0.3244, 0.1293, 0.3462, 0.09867, 0.3424, 0.09742, 0.3248, 0.1312, 0.3794, 0.1313, 0.3861, 0.09893, 0.38, 0.09927, 0.3726, 0.0954, 0.3026, 0.09742, 0.3248, 0.05685, 0.322, 0.03433, 0.3046, 0.09742, 0.3248, 0.09867, 0.3424, 0.06383, 0.3399, 0.05685, 0.322, 0.09927, 0.3726, 0.09893, 0.38, 0.06298, 0.367, 0.06386, 0.3633, 0.06386, 0.3633, 0.06383, 0.3399, 0.09927, 0.3726, 0.06383, 0.3399, 0.06386, 0.3633, 0.03707, 0.3506, 0.03823, 0.3351, 0.05685, 0.322, 0.03823, 0.3351, 0.02054, 0.3291, 0.01134, 0.3192, 0.007304, 0.3082, 0.01134, 0.3192, 0.008365, 0.3227, 0.004284, 0.3081, 0.007034, 0.05294, 0.01028, 0.05382, 0.006517, 0.06708, 0.003452, 0.06807, 0.008365, 0.3227, 0.01134, 0.3192, 0.02054, 0.3291, 0.02068, 0.3376, 0.3109, 0.0608, 0.3094, 0.06553, 0.2882, 0.05374, 0.2899, 0.04878, 0.2899, 0.04878, 0.2882, 0.05374, 0.2656, 0.03122, 0.268, 0.02292, 0.2446, 0.002663, 0.2429, 0.007475, 0.2178, -0.00381, 0.2189, -0.008917, 0.2189, -0.008917, 0.2178, -0.00381, 0.1905, -0.01104, 0.1911, -0.01546, 0.3557, 0.09081, 0.3555, 0.1063, 0.3286, 0.1048, 0.329, 0.08857, 0.3555, 0.1063, 0.3601, 0.1111, 0.3295, 0.1099, 0.3286, 0.1048, 0.3623, 0.2546, 0.359, 0.2587, 0.3296, 0.258, 0.3324, 0.2554, 0.359, 0.2587, 0.3601, 0.2869, 0.3336, 0.263, 0.3564, 0.07692, 0.3557, 0.09081, 0.329, 0.08857, 0.3298, 0.07928, 0.3564, 0.07692, 0.3297, 0.0755, 0.3313, 0.07125, 0.3613, 0.07231, 0.3555, 0.1063, 0.3557, 0.09081, 0.3895, 0.09182, 0.3932, 0.1054, 0.3346, 0.2913, 0.3601, 0.2869, 0.3634, 0.2912, 0.3564, 0.07692, 0.3896, 0.08068, 0.3895, 0.09182, 0.3557, 0.09081, 0.4071, 0.2578, 0.3974, 0.2623, 0.359, 0.2587, 0.3623, 0.2546, 0.4071, 0.2578, 0.359, 0.2587, 0.4053, 0.2907, 0.3986, 0.2861, 0.8504, 0.2926, 0.8504, 0.2986, 0.3601, 0.2869, 0.3986, 0.2861, 0.4053, 0.2907, 0.3601, 0.2869, 0.4053, 0.2907, 0.3634, 0.2912, 0.3932, 0.1054, 0.4359, 0.115, 0.3601, 0.1111, 0.4364, 0.08191, 0.3895, 0.09182, 0.3896, 0.08068, 0.3613, 0.07231, 0.4363, 0.07016, 0.3896, 0.08068, 0.4071, 0.2578, 0.8501, 0.2493, 0.8499, 0.2571, 0.3974, 0.2623, 0.8501, 0.2767, 0.8504, 0.2926, 0.3986, 0.2861, 0.4365, 0.2559, 0.8503, 0.2454, 0.8501, 0.2493, 0.4071, 0.2578, 0.3932, 0.1054, 0.4359, 0.1041, 0.85, 0.109, 0.8499, 0.1169, 0.4359, 0.1041, 0.4364, 0.08191, 0.8502, 0.09068, 0.85, 0.109, 0.4359, 0.115, 0.3932, 0.1054, 0.8499, 0.1169, 0.8504, 0.1228, 0.4363, 0.07016, 0.8507, 0.06206, 0.8503, 0.06801, 0.3896, 0.08068, 0.3896, 0.08068, 0.8503, 0.06801, 0.8504, 0.07466, 0.4364, 0.08191, 0.4368, 0.2959, 0.4053, 0.2907, 0.8504, 0.2986, 0.8507, 0.3029, 0.2656, 0.03122, 0.2632, 0.05431, 0.2378, 0.03974, 0.2429, 0.007475, 0.8507, 0.3029, 0.8504, 0.2986, 0.8602, 0.2982, 0.8606, 0.303, 0.8503, 0.06801, 0.8601, 0.06783, 0.8604, 0.07358, 0.8504, 0.07466, 0.8507, 0.06206, 0.8606, 0.06187, 0.8601, 0.06783, 0.8503, 0.06801, 0.8504, 0.1228, 0.8499, 0.1169, 0.8598, 0.117, 0.8603, 0.123, 0.8504, 0.07466, 0.8604, 0.07358, 0.8601, 0.08958, 0.8502, 0.09068, 0.85, 0.109, 0.8502, 0.09068, 0.8601, 0.08958, 0.8599, 0.1108, 0.8499, 0.1169, 0.85, 0.109, 0.8599, 0.1108, 0.8598, 0.117, 0.86, 0.2781, 0.8602, 0.2982, 0.8504, 0.2926, 0.8503, 0.2454, 0.8602, 0.2452, 0.86, 0.2491, 0.8501, 0.2493, 0.8501, 0.2493, 0.86, 0.2491, 0.8598, 0.256, 0.8499, 0.2571, 0.8598, 0.256, 0.9891, 0.2237, 0.9894, 0.3024, 0.86, 0.2781, 0.8598, 0.256, 0.8501, 0.2767, 0.8499, 0.2571, 0.8599, 0.1108, 0.8601, 0.08958, 0.9893, 0.06527, 0.9891, 0.2237, 0.9891, 0.2237, 0.8598, 0.256, 0.86, 0.2491, 0.9891, 0.2237, 0.86, 0.2491, 0.8602, 0.2452, 0.8606, 0.06187, 0.9899, 0.05934, 0.9893, 0.06527, 0.8601, 0.06783, 0.9893, 0.06527, 0.8601, 0.08958, 0.8604, 0.07358, 0.9893, 0.06527, 0.8604, 0.07358, 0.8601, 0.06783])
me_s3_cutlery_gold_obj.materials.append(mat_wire_020020020)
me_s3_cutlery_gold_obj.update()
me_s3_cutlery_gold_obj_001 = bpy.data.meshes.new('S3_cutlery_gold_Obj.001')
me_s3_cutlery_gold_obj_001.from_pydata([(-6.843, 5.329, -68.5), (0.4893, 9.977, -59.85), (8.088, 5.363, -68.49), (7.5, 7.199, -64.47), (10.77, 5.285, -69.35), (5.48, 9.538, -60.12), (9.535, 2.452, -75.38), (-1.026, 1.842, -75.74), (18.5, 5.294, -74.63), (6.786, 0.2183, -82.33), (0.4416, -0.1836, -82.45), (14.49, 0.7369, -87.99), (24.49, 6.528, -80.54), (8.565, -0.852, -89.01), (0.4417, -1.729, -89.27), (26.69, 7.227, -85.5), (9.698, -0.8146, -95.71), (0.4417, -2.242, -96.12), (17.14, 1.742, -94.95), (28.1, 8.427, -92.77), (9.642, 0.2173, -102.7), (0.4416, -1.308, -103.2), (17.1, 3.016, -101.9), (28.07, 9.851, -99.94), (8.747, 2.648, -109.7), (0.4417, 1.346, -110.0), (15.98, 5.207, -109.0), (26.3, 11.76, -108.0), (6.314, 8.458, -119.8), (0.3093, 7.046, -118.8), (13.77, 8.108, -115.5), (23.46, 14.03, -115.3), (10.77, 12.2, -122.5), (19.23, 16.28, -122.2), (2.039, 15.8, -129.3), (10.71, 18.56, -129.6), (2.119, 18.77, -133.2), (1.827, 19.4, -132.8), (10.11, 18.02, -130.6), (6.43, 19.12, -132.0), (19.58, 4.177, -74.9), (25.25, 5.625, -80.84), (28.84, 7.618, -93.26), (28.76, 8.99, -100.2), (27.25, 10.66, -107.4), (24.68, 12.68, -114.3), (20.17, 15.31, -122.0), (14.81, 17.1, -127.3), (4.295, 7.614, -58.86), (-6.443, 3.369, -68.48), (6.163, 3.16, -68.95), (10.51, 3.773, -68.89), (5.53, 7.523, -59.79), (8.057, 6.194, -64.15), (11.62, 4.216, -69.25), (5.984, 8.543, -59.38), (0.49, -1.486, -82.94), (11.2, 1.875, -74.92), (8.49, -0.6876, -82.54), (15.54, 0.9784, -82.11), (23.92, 4.419, -80.36), (0.4417, -3.073, -89.58), (9.127, -1.936, -89.26), (18.4, 0.9757, -88.47), (26.92, 5.244, -86.9), (27.78, 6.546, -86.9), (0.4417, -3.432, -96.39), (9.674, -2.166, -96.02), (19.31, 1.107, -95.05), (27.84, 5.918, -92.98), (0.4417, -2.524, -103.4), (9.246, -1.262, -103.1), (19.1, 2.414, -102.0), (27.87, 7.505, -100.5), (0.4417, 0.2795, -110.3), (8.297, 1.234, -110.0), (17.46, 4.298, -109.2), (25.96, 9.333, -108.4), (0.4417, 4.072, -116.5), (6.178, 6.687, -119.5), (15.35, 7.128, -115.7), (23.11, 11.65, -115.7), (11.83, 10.95, -122.8), (19.18, 14.35, -122.6), (2.442, 13.25, -128.2), (12.93, 16.21, -128.3), (-1.907, 17.79, -132.9), (8.383, 17.05, -131.3), (2.027, 18.08, -133.3), (5.45, 17.7, -132.6), (-5.625, 7.198, -64.48), (-8.892, 5.272, -69.35), (-2.338, 9.713, -60.12), (-3.73, 9.471, -59.91), (-16.25, 5.159, -74.32), (-8.736, 2.609, -75.21), (-6.823, 0.3571, -82.29), (-12.89, 1.916, -81.86), (-8.195, -0.73, -88.98), (-15.61, 1.689, -88.29), (-25.0, 7.216, -86.11), (-22.54, 6.443, -80.48), (-8.909, -0.8778, -95.73), (-16.9, 2.254, -94.83), (-26.22, 8.185, -92.45), (-8.757, 0.04608, -102.8), (-16.49, 3.314, -101.8), (-26.19, 9.644, -100.2), (-7.915, 2.67, -109.7), (-15.57, 5.754, -108.8), (-24.43, 11.67, -108.0), (-6.918, 6.25, -115.9), (-13.38, 8.582, -115.3), (-21.18, 13.91, -115.7), (-5.863, 10.77, -122.4), (-16.99, 16.11, -122.1), (-4.102, 16.57, -129.4), (-12.08, 17.75, -127.1), (-7.673, 18.72, -130.1), (-3.378, 19.2, -132.1), (-3.139, 18.65, -132.6), (-8.361, 18.13, -130.4), (-23.37, 5.559, -80.87), (-17.37, 4.067, -74.62), (-26.88, 8.8, -100.2), (-26.97, 7.507, -93.31), (-25.38, 10.61, -107.5), (-22.74, 12.54, -114.3), (-18.13, 15.08, -121.9), (-13.07, 16.75, -127.2), (-2.517, 7.535, -59.0), (-5.793, 6.268, -63.5), (-9.739, 4.128, -69.27), (-4.082, 8.305, -59.12), (-6.457, -0.973, -82.43), (-11.45, 0.3692, -80.65), (-22.3, 4.374, -80.8), (-8.195, -2.183, -89.32), (-22.28, 3.208, -87.8), (-15.61, -0.1746, -88.73), (-25.18, 5.235, -87.25), (-25.9, 6.455, -86.95), (-8.909, -2.409, -96.07), (-25.95, 5.859, -93.8), (-16.9, -0.02865, -95.36), (-8.757, -1.287, -103.1), (-25.93, 7.321, -100.7), (-17.08, 1.523, -102.2), (-7.915, 1.286, -110.0), (-23.95, 9.364, -108.9), (-15.55, 3.725, -109.3), (-6.918, 4.814, -116.3), (-21.04, 11.51, -115.9), (-13.31, 6.657, -115.8), (-4.759, 10.39, -124.4), (-10.9, 11.34, -123.4), (-17.56, 14.1, -122.1), (-8.466, 14.53, -128.0), (-5.929, 17.25, -131.4), (0.7235, 11.78, -54.08), (5.264, 11.48, -53.85), (5.619, 10.66, -52.63), (-3.196, 9.628, -53.23), (5.06, 9.663, -53.18), (-3.413, 11.49, -53.98), (-3.799, 10.67, -52.64), (0.7012, 12.57, -45.88), (4.913, 12.21, -45.38), (3.789, 9.975, -44.26), (4.91, 10.4, -42.05), (-3.135, 12.16, -46.59), (-2.226, 10.0, -43.79), (-3.145, 10.38, -42.62), (-1.593, 12.82, -34.32), (3.662, 12.76, -35.5), (5.147, 11.1, -35.12), (-3.385, 11.06, -35.12), (-8.556, 11.42, 142.8), (-11.69, 11.29, 142.8), (12.79, 11.39, 142.8), (0.2768, 8.874, 93.98), (-4.854, 13.05, 94.01), (-5.348, 11.0, 94.01), (-4.866, 9.624, 94.01), (4.931, 9.096, 93.97), (6.703, 9.721, 94.01), (7.109, 11.01, 94.01), (6.615, 13.07, 94.01), (4.82, 13.72, 94.07), (0.4688, 13.99, 93.99), (-3.493, 9.15, 94.01), (-3.344, 13.65, 94.04), (-8.01, 10.72, 97.3), (-8.172, 11.95, 97.48), (-8.959, 11.24, 97.48), (7.747, 10.58, 97.27), (10.24, 10.79, 97.48), (10.88, 11.24, 97.48), (10.1, 11.95, 97.48), (7.88, 12.18, 97.43), (-0.1013, 12.27, 97.55), (-6.111, 12.15, 97.24), (-0.5598, 10.52, 97.58)], [], [(2, 0, 1), (5, 2, 1), (4, 8, 2), (11, 12, 15), (32, 28, 30), (34, 29, 28), (39, 35, 38), (38, 35, 47), (48, 49, 50), (51, 57, 40), (50, 56, 58), (57, 59, 60), (40, 60, 41), (79, 82, 80), (84, 89, 87), (86, 88, 84), (94, 91, 0), (0, 7, 95), (7, 10, 96), (29, 114, 111), (111, 114, 112), (116, 119, 117), (130, 49, 48), (132, 123, 49), (140, 143, 138), (155, 153, 152), (157, 154, 155), (129, 156, 128), (86, 84, 154), (158, 157, 129), (129, 121, 158), (163, 48, 52), (164, 92, 93), (48, 162, 130), (130, 162, 133), (167, 161, 160), (168, 162, 163), (165, 170, 164), (171, 162, 168), (174, 166, 173), (174, 167, 166), (175, 169, 161), (172, 176, 165), (180, 171, 168), (180, 168, 184), (189, 173, 191), (0, 95, 94), (202, 180, 195), (202, 190, 180), (192, 183, 190), (179, 198, 199), (178, 192, 202), (179, 197, 198), (178, 194, 192), (178, 179, 177), (3, 4, 2), (5, 3, 2), (10, 7, 6, 9), (2, 8, 6), (11, 6, 8, 12), (6, 11, 9), (9, 13, 14, 10), (17, 14, 13, 16), (13, 9, 11), (16, 13, 11, 18), (18, 11, 15, 19), (17, 16, 20, 21), (16, 18, 22, 20), (18, 19, 23, 22), (21, 20, 24, 25), (20, 22, 26, 24), (22, 23, 27, 26), (25, 24, 28, 29), (24, 26, 30, 28), (26, 27, 31, 30), (30, 31, 33, 32), (28, 32, 39, 34), (32, 33, 35, 39), (12, 8, 40, 41), (39, 37, 34), (23, 19, 42, 43), (23, 43, 44, 27), (27, 44, 45, 31), (31, 45, 46, 33), (33, 46, 47, 35), (51, 54, 53, 52), (50, 51, 48), (52, 48, 51), (3, 5, 55, 53), (58, 59, 57, 50), (52, 53, 55), (50, 49, 56), (51, 50, 57), (54, 51, 40), (62, 58, 56, 61), (40, 57, 60), (59, 58, 62, 63), (60, 59, 63, 64), (41, 60, 64, 65), (67, 62, 61, 66), (67, 68, 63, 62), (68, 69, 64, 63), (69, 42, 65, 64), (71, 67, 66, 70), (72, 68, 67, 71), (73, 69, 68, 72), (43, 42, 69, 73), (75, 71, 70, 74), (76, 72, 71, 75), (77, 73, 72, 76), (44, 43, 73, 77), (79, 75, 74, 78), (80, 76, 75, 79), (81, 77, 76, 80), (45, 44, 77, 81), (83, 81, 80, 82), (78, 84, 79), (46, 45, 81, 83), (87, 82, 79, 84), (85, 83, 82, 87), (47, 46, 83, 85), (38, 47, 85, 87), (89, 88, 36, 39), (87, 89, 39, 38), (39, 36, 37), (84, 88, 89), (53, 54, 4, 3), (8, 4, 54, 40), (41, 65, 15, 12), (19, 15, 65, 42), (0, 91, 90, 92), (92, 1, 0), (96, 97, 95, 7), (92, 90, 93), (96, 10, 14, 98), (101, 97, 99, 100), (97, 96, 98, 99), (17, 102, 98, 14), (103, 104, 100, 99), (102, 103, 99, 98), (105, 102, 17, 21), (107, 104, 103, 106), (106, 103, 102, 105), (108, 105, 21, 25), (110, 107, 106, 109), (109, 106, 105, 108), (111, 108, 25, 29), (113, 110, 109, 112), (112, 109, 108, 111), (115, 113, 112, 114), (116, 114, 29, 34), (117, 115, 114, 116), (119, 116, 34, 37), (117, 119, 118), (120, 121, 118, 119), (123, 94, 101, 122), (125, 104, 107, 124), (107, 110, 126, 124), (110, 113, 127, 126), (113, 115, 128, 127), (115, 117, 129, 128), (117, 118, 121, 129), (49, 130, 131, 132), (90, 131, 133, 93), (134, 137, 61, 56), (133, 131, 130), (7, 0, 2, 6), (49, 134, 56), (49, 123, 135), (49, 135, 134), (123, 136, 135), (123, 122, 136), (136, 138, 139, 135), (135, 139, 137, 134), (140, 136, 122, 141), (136, 140, 138), (66, 61, 137, 142), (144, 139, 138, 143), (142, 137, 139, 144), (143, 140, 141, 125), (66, 142, 145, 70), (144, 143, 146, 147), (142, 144, 147, 145), (143, 125, 124, 146), (70, 145, 148, 74), (147, 146, 149, 150), (145, 147, 150, 148), (146, 124, 126, 149), (74, 148, 151, 78), (150, 149, 152, 153), (148, 150, 153, 151), (149, 126, 127, 152), (78, 151, 154, 84), (151, 153, 155, 154), (152, 127, 128, 156), (156, 155, 152), (155, 156, 129, 157), (154, 157, 158, 86), (88, 86, 120, 36), (120, 119, 37, 36), (120, 86, 158, 121), (131, 90, 91, 132), (132, 91, 94, 123), (122, 101, 100, 141), (141, 100, 104, 125), (159, 160, 5, 1), (160, 161, 55, 5), (161, 163, 52, 55), (163, 162, 48), (164, 159, 1, 92), (164, 93, 133, 165), (160, 159, 166, 167), (133, 162, 165), (164, 170, 166, 159), (169, 168, 163), (161, 169, 163), (172, 171, 190, 183), (162, 171, 172), (162, 172, 165), (167, 175, 161), (173, 166, 170), (165, 176, 170), (169, 185, 184, 168), (180, 190, 171), (175, 186, 185, 169), (167, 174, 188, 187), (174, 173, 189, 188), (175, 167, 187, 186), (176, 182, 181, 170), (170, 181, 191, 173), (176, 172, 183, 182), (94, 95, 97, 101), (182, 183, 192, 194), (181, 193, 201, 191), (182, 194, 193, 181), (186, 187, 198, 197), (191, 201, 200, 189), (188, 189, 200, 199), (187, 188, 199, 198), (202, 192, 190), (186, 197, 196, 185), (185, 196, 195, 184), (195, 179, 178, 202), (195, 180, 184), (199, 200, 177, 179), (179, 195, 196), (179, 196, 197), (194, 178, 177, 193), (177, 200, 201), (177, 201, 193)])
me_s3_cutlery_gold_obj_001.polygons.foreach_set('use_smooth', [True] * 250)
_uv = me_s3_cutlery_gold_obj_001.uv_layers.new(name='UVMap')
_uv.uv.foreach_set('vector', [0.2862, 0.108, 0.2878, 0.0608, 0.329, 0.08857, 0.3286, 0.1048, 0.2862, 0.108, 0.329, 0.08857, 0.2833, 0.1174, 0.2572, 0.1387, 0.2862, 0.108, 0.2084, 0.1234, 0.2317, 0.1568, 0.2053, 0.1632, 0.05658, 0.09847, 0.07386, 0.08678, 0.08963, 0.111, 0.02494, 0.06938, 0.08148, 0.06903, 0.07386, 0.08678, 0.00875, 0.07647, 0.02019, 0.09421, 0.01506, 0.09326, 0.01506, 0.09326, 0.02019, 0.09421, 0.02797, 0.1096, 0.3336, 0.263, 0.2901, 0.3029, 0.2865, 0.264, 0.2848, 0.2489, 0.2597, 0.2508, 0.2573, 0.224, 0.2865, 0.264, 0.2341, 0.287, 0.2326, 0.2628, 0.2597, 0.2508, 0.2309, 0.241, 0.23, 0.213, 0.2573, 0.224, 0.23, 0.213, 0.2307, 0.207, 0.0774, 0.2861, 0.0562, 0.2716, 0.08868, 0.2563, 0.03433, 0.3046, 0.008974, 0.2997, 0.01773, 0.2879, 0.01134, 0.3192, 0.007304, 0.3082, 0.03433, 0.3046, 0.2656, 0.03122, 0.2882, 0.05374, 0.2878, 0.0608, 0.2878, 0.0608, 0.2617, 0.07791, 0.2632, 0.05431, 0.2617, 0.07791, 0.2337, 0.08029, 0.2355, 0.05851, 0.08148, 0.06903, 0.06103, 0.04905, 0.09527, 0.04765, 0.09527, 0.04765, 0.06103, 0.04905, 0.09561, 0.02947, 0.02434, 0.0526, 0.01028, 0.05382, 0.03551, 0.02846, 0.3345, 0.2858, 0.2901, 0.3029, 0.3336, 0.263, 0.2918, 0.314, 0.2699, 0.3398, 0.2901, 0.3029, 0.2217, 0.3714, 0.1945, 0.3779, 0.2197, 0.3613, 0.06383, 0.3399, 0.09867, 0.3424, 0.09927, 0.3726, 0.03823, 0.3351, 0.05685, 0.322, 0.06383, 0.3399, 0.03707, 0.3506, 0.06386, 0.3633, 0.06298, 0.367, 0.01134, 0.3192, 0.03433, 0.3046, 0.05685, 0.322, 0.02054, 0.3291, 0.03823, 0.3351, 0.03707, 0.3506, 0.03707, 0.3506, 0.02068, 0.3376, 0.02054, 0.3291, 0.359, 0.2587, 0.3336, 0.263, 0.3296, 0.258, 0.3564, 0.07692, 0.3298, 0.07928, 0.3297, 0.0755, 0.3336, 0.263, 0.3601, 0.2869, 0.3345, 0.2858, 0.3345, 0.2858, 0.3601, 0.2869, 0.3346, 0.2913, 0.3932, 0.1054, 0.3601, 0.1111, 0.3555, 0.1063, 0.3974, 0.2623, 0.3601, 0.2869, 0.359, 0.2587, 0.3613, 0.07231, 0.3896, 0.08068, 0.3564, 0.07692, 0.3986, 0.2861, 0.3601, 0.2869, 0.3974, 0.2623, 0.4359, 0.1041, 0.3895, 0.09182, 0.4364, 0.08191, 0.4359, 0.1041, 0.3932, 0.1054, 0.3895, 0.09182, 0.4365, 0.2559, 0.4071, 0.2578, 0.3623, 0.2546, 0.4053, 0.2907, 0.4368, 0.2959, 0.3634, 0.2912, 0.8501, 0.2767, 0.3986, 0.2861, 0.3974, 0.2623, 0.8501, 0.2767, 0.3974, 0.2623, 0.8499, 0.2571, 0.8502, 0.09068, 0.4364, 0.08191, 0.8504, 0.07466, 0.2878, 0.0608, 0.2632, 0.05431, 0.2656, 0.03122, 0.86, 0.2781, 0.8501, 0.2767, 0.8598, 0.256, 0.86, 0.2781, 0.8504, 0.2926, 0.8501, 0.2767, 0.8602, 0.2982, 0.8504, 0.2986, 0.8504, 0.2926, 0.9891, 0.2237, 0.8598, 0.117, 0.8599, 0.1108, 0.9894, 0.3024, 0.8602, 0.2982, 0.86, 0.2781, 0.9891, 0.2237, 0.8603, 0.123, 0.8598, 0.117, 0.9894, 0.3024, 0.8606, 0.303, 0.8602, 0.2982, 0.9894, 0.3024, 0.9891, 0.2237, 0.9893, 0.06527, 0.3062, 0.1091, 0.2833, 0.1174, 0.2862, 0.108, 0.3286, 0.1048, 0.3062, 0.1091, 0.2862, 0.108, 0.2337, 0.08029, 0.2617, 0.07791, 0.2591, 0.1082, 0.2324, 0.09929, 0.2862, 0.108, 0.2572, 0.1387, 0.2591, 0.1082, 0.2084, 0.1234, 0.2591, 0.1082, 0.2572, 0.1387, 0.2317, 0.1568, 0.2591, 0.1082, 0.2084, 0.1234, 0.2324, 0.09929, 0.2324, 0.09929, 0.2065, 0.1025, 0.2079, 0.0784, 0.2337, 0.08029, 0.182, 0.07649, 0.2079, 0.0784, 0.2065, 0.1025, 0.1803, 0.1041, 0.2065, 0.1025, 0.2324, 0.09929, 0.2084, 0.1234, 0.1803, 0.1041, 0.2065, 0.1025, 0.2084, 0.1234, 0.179, 0.1274, 0.179, 0.1274, 0.2084, 0.1234, 0.2053, 0.1632, 0.1773, 0.1668, 0.182, 0.07649, 0.1803, 0.1041, 0.1518, 0.102, 0.1538, 0.07442, 0.1803, 0.1041, 0.179, 0.1274, 0.15, 0.1256, 0.1518, 0.102, 0.179, 0.1274, 0.1773, 0.1668, 0.1467, 0.1648, 0.15, 0.1256, 0.1538, 0.07442, 0.1518, 0.102, 0.1214, 0.09711, 0.1237, 0.07215, 0.1518, 0.102, 0.15, 0.1256, 0.119, 0.12, 0.1214, 0.09711, 0.15, 0.1256, 0.1467, 0.1648, 0.1147, 0.1557, 0.119, 0.12, 0.1237, 0.07215, 0.1214, 0.09711, 0.07386, 0.08678, 0.08148, 0.06903, 0.1214, 0.09711, 0.119, 0.12, 0.08963, 0.111, 0.07386, 0.08678, 0.119, 0.12, 0.1147, 0.1557, 0.08472, 0.1423, 0.08963, 0.111, 0.08963, 0.111, 0.08472, 0.1423, 0.05188, 0.1252, 0.05658, 0.09847, 0.07386, 0.08678, 0.05658, 0.09847, 0.00875, 0.07647, 0.02494, 0.06938, 0.05658, 0.09847, 0.05188, 0.1252, 0.02019, 0.09421, 0.00875, 0.07647, 0.2317, 0.1568, 0.2572, 0.1387, 0.2588, 0.1449, 0.2327, 0.1614, 0.00875, 0.07647, 0.006517, 0.06708, 0.02494, 0.06938, 0.1467, 0.1648, 0.1773, 0.1668, 0.1772, 0.1713, 0.1463, 0.1692, 0.1467, 0.1648, 0.1463, 0.1692, 0.1138, 0.1618, 0.1147, 0.1557, 0.1147, 0.1557, 0.1138, 0.1618, 0.08292, 0.1499, 0.08472, 0.1423, 0.08472, 0.1423, 0.08292, 0.1499, 0.05043, 0.13, 0.05188, 0.1252, 0.05188, 0.1252, 0.05043, 0.13, 0.02797, 0.1096, 0.02019, 0.09421, 0.2848, 0.2489, 0.2849, 0.2448, 0.3091, 0.2525, 0.3296, 0.258, 0.2865, 0.264, 0.2848, 0.2489, 0.3336, 0.263, 0.3296, 0.258, 0.3336, 0.263, 0.2848, 0.2489, 0.3062, 0.1091, 0.3286, 0.1048, 0.3295, 0.1099, 0.3066, 0.1139, 0.2326, 0.2628, 0.2309, 0.241, 0.2597, 0.2508, 0.2865, 0.264, 0.3296, 0.258, 0.3091, 0.2525, 0.3324, 0.2554, 0.2865, 0.264, 0.2901, 0.3029, 0.2341, 0.287, 0.2848, 0.2489, 0.2865, 0.264, 0.2597, 0.2508, 0.2849, 0.2448, 0.2848, 0.2489, 0.2573, 0.224, 0.2068, 0.264, 0.2326, 0.2628, 0.2341, 0.287, 0.2091, 0.2899, 0.2573, 0.224, 0.2597, 0.2508, 0.23, 0.213, 0.2309, 0.241, 0.2326, 0.2628, 0.2068, 0.264, 0.2046, 0.2349, 0.23, 0.213, 0.2309, 0.241, 0.2046, 0.2349, 0.2032, 0.2059, 0.2307, 0.207, 0.23, 0.213, 0.2032, 0.2059, 0.2035, 0.2004, 0.1805, 0.2654, 0.2068, 0.264, 0.2091, 0.2899, 0.1832, 0.2928, 0.1805, 0.2654, 0.1778, 0.2352, 0.2046, 0.2349, 0.2068, 0.264, 0.1778, 0.2352, 0.1754, 0.2052, 0.2032, 0.2059, 0.2046, 0.2349, 0.1754, 0.2052, 0.175, 0.1989, 0.2035, 0.2004, 0.2032, 0.2059, 0.1522, 0.2698, 0.1805, 0.2654, 0.1832, 0.2928, 0.1551, 0.2959, 0.1487, 0.2386, 0.1778, 0.2352, 0.1805, 0.2654, 0.1522, 0.2698, 0.145, 0.208, 0.1754, 0.2052, 0.1778, 0.2352, 0.1487, 0.2386, 0.1442, 0.2022, 0.175, 0.1989, 0.1754, 0.2052, 0.145, 0.208, 0.122, 0.2759, 0.1522, 0.2698, 0.1551, 0.2959, 0.1248, 0.2994, 0.118, 0.2472, 0.1487, 0.2386, 0.1522, 0.2698, 0.122, 0.2759, 0.1134, 0.2175, 0.145, 0.208, 0.1487, 0.2386, 0.118, 0.2472, 0.1121, 0.211, 0.1442, 0.2022, 0.145, 0.208, 0.1134, 0.2175, 0.0774, 0.2861, 0.122, 0.2759, 0.1248, 0.2994, 0.0954, 0.3026, 0.08868, 0.2563, 0.118, 0.2472, 0.122, 0.2759, 0.0774, 0.2861, 0.08366, 0.2304, 0.1134, 0.2175, 0.118, 0.2472, 0.08868, 0.2563, 0.08189, 0.2239, 0.1121, 0.211, 0.1134, 0.2175, 0.08366, 0.2304, 0.05151, 0.2488, 0.08366, 0.2304, 0.08868, 0.2563, 0.0562, 0.2716, 0.0954, 0.3026, 0.03433, 0.3046, 0.0774, 0.2861, 0.04962, 0.2443, 0.08189, 0.2239, 0.08366, 0.2304, 0.05151, 0.2488, 0.01773, 0.2879, 0.0562, 0.2716, 0.0774, 0.2861, 0.03433, 0.3046, 0.03037, 0.2719, 0.05151, 0.2488, 0.0562, 0.2716, 0.01773, 0.2879, 0.02771, 0.2655, 0.04962, 0.2443, 0.05151, 0.2488, 0.03037, 0.2719, 0.01472, 0.2821, 0.02771, 0.2655, 0.03037, 0.2719, 0.01773, 0.2879, 0.008974, 0.2997, 0.007304, 0.3082, 0.004284, 0.3081, 0.005724, 0.2992, 0.01773, 0.2879, 0.008974, 0.2997, 0.005724, 0.2992, 0.01472, 0.2821, 0.00875, 0.07647, 0.003452, 0.06807, 0.006517, 0.06708, 0.03433, 0.3046, 0.007304, 0.3082, 0.008974, 0.2997, 0.3066, 0.1139, 0.2842, 0.1225, 0.2833, 0.1174, 0.3062, 0.1091, 0.2572, 0.1387, 0.2833, 0.1174, 0.2842, 0.1225, 0.2588, 0.1449, 0.2327, 0.1614, 0.2057, 0.1689, 0.2053, 0.1632, 0.2317, 0.1568, 0.1773, 0.1668, 0.2053, 0.1632, 0.2057, 0.1689, 0.1772, 0.1713, 0.2878, 0.0608, 0.2882, 0.05374, 0.3094, 0.06553, 0.3298, 0.07928, 0.3298, 0.07928, 0.329, 0.08857, 0.2878, 0.0608, 0.2355, 0.05851, 0.2378, 0.03974, 0.2632, 0.05431, 0.2617, 0.07791, 0.3298, 0.07928, 0.3094, 0.06553, 0.3297, 0.0755, 0.2355, 0.05851, 0.2337, 0.08029, 0.2079, 0.0784, 0.2102, 0.05272, 0.2429, 0.007475, 0.2378, 0.03974, 0.2129, 0.02956, 0.2178, -0.00381, 0.2378, 0.03974, 0.2355, 0.05851, 0.2102, 0.05272, 0.2129, 0.02956, 0.182, 0.07649, 0.1843, 0.04865, 0.2102, 0.05272, 0.2079, 0.0784, 0.1868, 0.02311, 0.1905, -0.01104, 0.2178, -0.00381, 0.2129, 0.02956, 0.1843, 0.04865, 0.1868, 0.02311, 0.2129, 0.02956, 0.2102, 0.05272, 0.1559, 0.04699, 0.1843, 0.04865, 0.182, 0.07649, 0.1538, 0.07442, 0.1599, -0.01347, 0.1905, -0.01104, 0.1868, 0.02311, 0.1576, 0.0219, 0.1576, 0.0219, 0.1868, 0.02311, 0.1843, 0.04865, 0.1559, 0.04699, 0.1252, 0.04694, 0.1559, 0.04699, 0.1538, 0.07442, 0.1237, 0.07215, 0.1269, -0.01001, 0.1599, -0.01347, 0.1576, 0.0219, 0.1261, 0.02423, 0.1261, 0.02423, 0.1576, 0.0219, 0.1559, 0.04699, 0.1252, 0.04694, 0.09527, 0.04765, 0.1252, 0.04694, 0.1237, 0.07215, 0.08148, 0.06903, 0.09525, -5.857e-05, 0.1269, -0.01001, 0.1261, 0.02423, 0.09561, 0.02947, 0.09561, 0.02947, 0.1261, 0.02423, 0.1252, 0.04694, 0.09527, 0.04765, 0.06025, 0.01277, 0.09525, -5.857e-05, 0.09561, 0.02947, 0.06103, 0.04905, 0.02434, 0.0526, 0.06103, 0.04905, 0.08148, 0.06903, 0.02494, 0.06938, 0.03551, 0.02846, 0.06025, 0.01277, 0.06103, 0.04905, 0.02434, 0.0526, 0.01028, 0.05382, 0.02434, 0.0526, 0.02494, 0.06938, 0.006517, 0.06708, 0.03551, 0.02846, 0.01028, 0.05382, 0.02012, 0.04133, 0.007034, 0.05294, 0.01908, 0.03819, 0.02012, 0.04133, 0.01028, 0.05382, 0.268, 0.02292, 0.2656, 0.03122, 0.2429, 0.007475, 0.2446, 0.002663, 0.1911, -0.01546, 0.1905, -0.01104, 0.1599, -0.01347, 0.1601, -0.01795, 0.1599, -0.01347, 0.1269, -0.01001, 0.1267, -0.01555, 0.1601, -0.01795, 0.1269, -0.01001, 0.09525, -5.857e-05, 0.09458, -0.007777, 0.1267, -0.01555, 0.09525, -5.857e-05, 0.06025, 0.01277, 0.05947, 0.007106, 0.09458, -0.007777, 0.06025, 0.01277, 0.03551, 0.02846, 0.03426, 0.02398, 0.05947, 0.007106, 0.03551, 0.02846, 0.02012, 0.04133, 0.01908, 0.03819, 0.03426, 0.02398, 0.2901, 0.3029, 0.3345, 0.2858, 0.3128, 0.2994, 0.2918, 0.314, 0.3094, 0.06553, 0.3109, 0.0608, 0.3313, 0.07125, 0.3297, 0.0755, 0.2382, 0.3084, 0.2122, 0.3154, 0.2091, 0.2899, 0.2341, 0.287, 0.3346, 0.2913, 0.3128, 0.2994, 0.3345, 0.2858, 0.2617, 0.07791, 0.2878, 0.0608, 0.2862, 0.108, 0.2591, 0.1082, 0.2901, 0.3029, 0.2382, 0.3084, 0.2341, 0.287, 0.2901, 0.3029, 0.2699, 0.3398, 0.2467, 0.3233, 0.2901, 0.3029, 0.2467, 0.3233, 0.2382, 0.3084, 0.2699, 0.3398, 0.2462, 0.3584, 0.2467, 0.3233, 0.2699, 0.3398, 0.248, 0.3634, 0.2462, 0.3584, 0.2462, 0.3584, 0.2197, 0.3613, 0.2154, 0.338, 0.2467, 0.3233, 0.2467, 0.3233, 0.2154, 0.338, 0.2122, 0.3154, 0.2382, 0.3084, 0.2217, 0.3714, 0.2462, 0.3584, 0.248, 0.3634, 0.2231, 0.3763, 0.2462, 0.3584, 0.2217, 0.3714, 0.2197, 0.3613, 0.1832, 0.2928, 0.2091, 0.2899, 0.2122, 0.3154, 0.1864, 0.3203, 0.1895, 0.3446, 0.2154, 0.338, 0.2197, 0.3613, 0.1945, 0.3779, 0.1864, 0.3203, 0.2122, 0.3154, 0.2154, 0.338, 0.1895, 0.3446, 0.1945, 0.3779, 0.2217, 0.3714, 0.2231, 0.3763, 0.1956, 0.3843, 0.1832, 0.2928, 0.1864, 0.3203, 0.158, 0.3232, 0.1551, 0.2959, 0.1895, 0.3446, 0.1945, 0.3779, 0.1642, 0.3818, 0.1607, 0.3471, 0.1864, 0.3203, 0.1895, 0.3446, 0.1607, 0.3471, 0.158, 0.3232, 0.1945, 0.3779, 0.1956, 0.3843, 0.1646, 0.3878, 0.1642, 0.3818, 0.1551, 0.2959, 0.158, 0.3232, 0.1273, 0.3244, 0.1248, 0.2994, 0.1607, 0.3471, 0.1642, 0.3818, 0.1312, 0.3794, 0.1293, 0.3462, 0.158, 0.3232, 0.1607, 0.3471, 0.1293, 0.3462, 0.1273, 0.3244, 0.1642, 0.3818, 0.1646, 0.3878, 0.1313, 0.3861, 0.1312, 0.3794, 0.1248, 0.2994, 0.1273, 0.3244, 0.09742, 0.3248, 0.0954, 0.3026, 0.1293, 0.3462, 0.1312, 0.3794, 0.09927, 0.3726, 0.09867, 0.3424, 0.1273, 0.3244, 0.1293, 0.3462, 0.09867, 0.3424, 0.09742, 0.3248, 0.1312, 0.3794, 0.1313, 0.3861, 0.09893, 0.38, 0.09927, 0.3726, 0.0954, 0.3026, 0.09742, 0.3248, 0.05685, 0.322, 0.03433, 0.3046, 0.09742, 0.3248, 0.09867, 0.3424, 0.06383, 0.3399, 0.05685, 0.322, 0.09927, 0.3726, 0.09893, 0.38, 0.06298, 0.367, 0.06386, 0.3633, 0.06386, 0.3633, 0.06383, 0.3399, 0.09927, 0.3726, 0.06383, 0.3399, 0.06386, 0.3633, 0.03707, 0.3506, 0.03823, 0.3351, 0.05685, 0.322, 0.03823, 0.3351, 0.02054, 0.3291, 0.01134, 0.3192, 0.007304, 0.3082, 0.01134, 0.3192, 0.008365, 0.3227, 0.004284, 0.3081, 0.007034, 0.05294, 0.01028, 0.05382, 0.006517, 0.06708, 0.003452, 0.06807, 0.008365, 0.3227, 0.01134, 0.3192, 0.02054, 0.3291, 0.02068, 0.3376, 0.3109, 0.0608, 0.3094, 0.06553, 0.2882, 0.05374, 0.2899, 0.04878, 0.2899, 0.04878, 0.2882, 0.05374, 0.2656, 0.03122, 0.268, 0.02292, 0.2446, 0.002663, 0.2429, 0.007475, 0.2178, -0.00381, 0.2189, -0.008917, 0.2189, -0.008917, 0.2178, -0.00381, 0.1905, -0.01104, 0.1911, -0.01546, 0.3557, 0.09081, 0.3555, 0.1063, 0.3286, 0.1048, 0.329, 0.08857, 0.3555, 0.1063, 0.3601, 0.1111, 0.3295, 0.1099, 0.3286, 0.1048, 0.3623, 0.2546, 0.359, 0.2587, 0.3296, 0.258, 0.3324, 0.2554, 0.359, 0.2587, 0.3601, 0.2869, 0.3336, 0.263, 0.3564, 0.07692, 0.3557, 0.09081, 0.329, 0.08857, 0.3298, 0.07928, 0.3564, 0.07692, 0.3297, 0.0755, 0.3313, 0.07125, 0.3613, 0.07231, 0.3555, 0.1063, 0.3557, 0.09081, 0.3895, 0.09182, 0.3932, 0.1054, 0.3346, 0.2913, 0.3601, 0.2869, 0.3634, 0.2912, 0.3564, 0.07692, 0.3896, 0.08068, 0.3895, 0.09182, 0.3557, 0.09081, 0.4071, 0.2578, 0.3974, 0.2623, 0.359, 0.2587, 0.3623, 0.2546, 0.4071, 0.2578, 0.359, 0.2587, 0.4053, 0.2907, 0.3986, 0.2861, 0.8504, 0.2926, 0.8504, 0.2986, 0.3601, 0.2869, 0.3986, 0.2861, 0.4053, 0.2907, 0.3601, 0.2869, 0.4053, 0.2907, 0.3634, 0.2912, 0.3932, 0.1054, 0.4359, 0.115, 0.3601, 0.1111, 0.4364, 0.08191, 0.3895, 0.09182, 0.3896, 0.08068, 0.3613, 0.07231, 0.4363, 0.07016, 0.3896, 0.08068, 0.4071, 0.2578, 0.8501, 0.2493, 0.8499, 0.2571, 0.3974, 0.2623, 0.8501, 0.2767, 0.8504, 0.2926, 0.3986, 0.2861, 0.4365, 0.2559, 0.8503, 0.2454, 0.8501, 0.2493, 0.4071, 0.2578, 0.3932, 0.1054, 0.4359, 0.1041, 0.85, 0.109, 0.8499, 0.1169, 0.4359, 0.1041, 0.4364, 0.08191, 0.8502, 0.09068, 0.85, 0.109, 0.4359, 0.115, 0.3932, 0.1054, 0.8499, 0.1169, 0.8504, 0.1228, 0.4363, 0.07016, 0.8507, 0.06206, 0.8503, 0.06801, 0.3896, 0.08068, 0.3896, 0.08068, 0.8503, 0.06801, 0.8504, 0.07466, 0.4364, 0.08191, 0.4368, 0.2959, 0.4053, 0.2907, 0.8504, 0.2986, 0.8507, 0.3029, 0.2656, 0.03122, 0.2632, 0.05431, 0.2378, 0.03974, 0.2429, 0.007475, 0.8507, 0.3029, 0.8504, 0.2986, 0.8602, 0.2982, 0.8606, 0.303, 0.8503, 0.06801, 0.8601, 0.06783, 0.8604, 0.07358, 0.8504, 0.07466, 0.8507, 0.06206, 0.8606, 0.06187, 0.8601, 0.06783, 0.8503, 0.06801, 0.8504, 0.1228, 0.8499, 0.1169, 0.8598, 0.117, 0.8603, 0.123, 0.8504, 0.07466, 0.8604, 0.07358, 0.8601, 0.08958, 0.8502, 0.09068, 0.85, 0.109, 0.8502, 0.09068, 0.8601, 0.08958, 0.8599, 0.1108, 0.8499, 0.1169, 0.85, 0.109, 0.8599, 0.1108, 0.8598, 0.117, 0.86, 0.2781, 0.8602, 0.2982, 0.8504, 0.2926, 0.8503, 0.2454, 0.8602, 0.2452, 0.86, 0.2491, 0.8501, 0.2493, 0.8501, 0.2493, 0.86, 0.2491, 0.8598, 0.256, 0.8499, 0.2571, 0.8598, 0.256, 0.9891, 0.2237, 0.9894, 0.3024, 0.86, 0.2781, 0.8598, 0.256, 0.8501, 0.2767, 0.8499, 0.2571, 0.8599, 0.1108, 0.8601, 0.08958, 0.9893, 0.06527, 0.9891, 0.2237, 0.9891, 0.2237, 0.8598, 0.256, 0.86, 0.2491, 0.9891, 0.2237, 0.86, 0.2491, 0.8602, 0.2452, 0.8606, 0.06187, 0.9899, 0.05934, 0.9893, 0.06527, 0.8601, 0.06783, 0.9893, 0.06527, 0.8601, 0.08958, 0.8604, 0.07358, 0.9893, 0.06527, 0.8604, 0.07358, 0.8601, 0.06783])
me_s3_cutlery_gold_obj_001.materials.append(mat_wire_020020020)
me_s3_cutlery_gold_obj_001.update()
me_cube = bpy.data.meshes.new('Cube')
me_cube.from_pydata([(0.993, -15.04, -0.1261), (0.993, -15.04, 0.2432), (0.4613, 9.387, -0.3558), (0.8385, 9.387, 0.1491), (0.0, 9.387, -0.5431), (0.0, 9.387, -0.1738), (0.0, -15.04, -0.1261), (0.0, -15.04, 0.2432), (0.7658, 7.097, -0.2202), (0.7658, 7.097, 0.1491), (0.0, 7.097, -0.04693), (0.0, 7.097, -0.4163), (0.5768, 10.51, -0.5511), (0.954, 10.51, 0.1491), (0.0, 10.51, -1.03), (0.0, 10.51, -0.6602), (1.097, 12.12, -0.8502), (1.474, 12.12, 0.1491), (0.0, 12.12, -1.326), (0.0, 12.12, -0.9563), (1.636, 14.09, -1.089), (2.013, 14.09, 0.1491), (0.0, 14.09, -1.555), (0.0, 14.09, -1.272), (1.829, 16.83, -1.164), (2.206, 16.83, 0.1491), (0.0, 16.83, -1.629), (0.0, 16.83, -1.476), (1.251, 19.36, -0.9588), (1.628, 19.36, 0.1491), (0.0, 19.36, -1.432), (0.0, 19.36, -1.301), (0.02673, 22.3, -0.2233), (0.1451, 22.3, 0.1491), (0.0, 22.3, -0.2265), (0.0, 22.3, 0.1491), (1.393, -16.2, 0.1586), (1.393, -16.2, 0.02868), (0.0, -16.2, 0.02868), (0.0, -16.2, 0.1586), (1.787, -22.13, 0.1392), (0.0, -22.13, 0.1392), (1.787, -22.13, 0.1599), (0.0, -22.13, 0.1599)], [], [(3, 2, 12, 13), (8, 9, 1, 0), (11, 8, 0, 6), (9, 10, 7, 1), (0, 1, 36, 37), (3, 5, 10, 9), (4, 2, 8, 11), (2, 3, 9, 8), (12, 14, 18, 16), (2, 4, 14, 12), (5, 3, 13, 15), (16, 18, 22, 20), (15, 13, 17, 19), (13, 12, 16, 17), (21, 20, 24, 25), (19, 17, 21, 23), (17, 16, 20, 21), (25, 24, 28, 29), (20, 22, 26, 24), (23, 21, 25, 27), (29, 28, 32, 33), (24, 26, 30, 28), (27, 25, 29, 31), (34, 35, 33, 32), (28, 30, 34, 32), (31, 29, 33, 35), (43, 42, 36, 39), (1, 7, 39, 36), (6, 0, 37, 38), (41, 40, 42, 43), (38, 37, 40, 41), (36, 42, 40, 37)])
me_cube.polygons.foreach_set('use_smooth', [True] * 32)
_k = {(1, 9): 1.0, (3, 9): 1.0, (5, 10): 0.6, (3, 13): 1.0, (5, 15): 0.6, (13, 17): 1.0, (15, 19): 0.6, (17, 21): 1.0, (19, 23): 0.6, (21, 25): 1.0, (23, 27): 0.6, (25, 29): 1.0, (27, 31): 0.6, (33, 35): 1.0, (29, 33): 1.0, (31, 35): 0.6, (36, 37): 1.0, (37, 38): 0.93, (36, 39): 0.93, (40, 42): 1.0, (37, 40): 1.0, (42, 43): 1.0, (40, 41): 1.0, (36, 42): 1.0}
me_cube.attributes.new('crease_edge', 'FLOAT', 'EDGE').data.foreach_set('value', [_k.get((min(e.vertices), max(e.vertices)), 0.0) for e in me_cube.edges])
_uv = me_cube.uv_layers.new(name='UVMap')
_uv.uv.foreach_set('vector', [0.625, 0.5, 0.375, 0.5, 0.375, 0.5, 0.625, 0.5, 0.375, 0.5551, 0.625, 0.5551, 0.625, 0.75, 0.375, 0.75, 0.25, 0.5551, 0.375, 0.5551, 0.375, 0.75, 0.25, 0.75, 0.625, 0.5551, 0.75, 0.5551, 0.75, 0.75, 0.625, 0.75, 0.375, 0.75, 0.625, 0.75, 0.625, 0.75, 0.375, 0.75, 0.625, 0.5, 0.75, 0.5, 0.75, 0.5551, 0.625, 0.5551, 0.25, 0.5, 0.375, 0.5, 0.375, 0.5551, 0.25, 0.5551, 0.375, 0.5, 0.625, 0.5, 0.625, 0.5551, 0.375, 0.5551, 0.375, 0.5, 0.25, 0.5, 0.25, 0.5, 0.375, 0.5, 0.375, 0.5, 0.25, 0.5, 0.25, 0.5, 0.375, 0.5, 0.75, 0.5, 0.625, 0.5, 0.625, 0.5, 0.75, 0.5, 0.375, 0.5, 0.25, 0.5, 0.25, 0.5, 0.375, 0.5, 0.75, 0.5, 0.625, 0.5, 0.625, 0.5, 0.75, 0.5, 0.625, 0.5, 0.375, 0.5, 0.375, 0.5, 0.625, 0.5, 0.625, 0.5, 0.375, 0.5, 0.375, 0.5, 0.625, 0.5, 0.75, 0.5, 0.625, 0.5, 0.625, 0.5, 0.75, 0.5, 0.625, 0.5, 0.375, 0.5, 0.375, 0.5, 0.625, 0.5, 0.625, 0.5, 0.375, 0.5, 0.375, 0.5, 0.625, 0.5, 0.375, 0.5, 0.25, 0.5, 0.25, 0.5, 0.375, 0.5, 0.75, 0.5, 0.625, 0.5, 0.625, 0.5, 0.75, 0.5, 0.625, 0.5, 0.375, 0.5, 0.375, 0.5, 0.625, 0.5, 0.375, 0.5, 0.25, 0.5, 0.25, 0.5, 0.375, 0.5, 0.75, 0.5, 0.625, 0.5, 0.625, 0.5, 0.75, 0.5, 0.375, 0.375, 0.625, 0.375, 0.625, 0.5, 0.375, 0.5, 0.375, 0.5, 0.25, 0.5, 0.25, 0.5, 0.375, 0.5, 0.75, 0.5, 0.625, 0.5, 0.625, 0.5, 0.75, 0.5, 0.25, 0.75, 0.375, 0.75, 0.625, 0.75, 0.75, 0.75, 0.625, 0.75, 0.75, 0.75, 0.75, 0.75, 0.625, 0.75, 0.25, 0.75, 0.375, 0.75, 0.375, 0.75, 0.25, 0.75, 0.25, 0.75, 0.375, 0.75, 0.375, 0.75, 0.25, 0.75, 0.25, 0.75, 0.375, 0.75, 0.375, 0.75, 0.25, 0.75, 0.625, 0.75, 0.375, 0.75, 0.375, 0.75, 0.375, 0.75])
me_cube.materials.append(mat_wire_020020020)
me_cube.update()
me_plane_001 = bpy.data.meshes.new('Plane.001')
me_plane_001.from_pydata([(-0.126, -1.086, -0.01606), (0.126, -1.086, -0.01606), (-0.0523, 1.086, -0.01606), (0.0523, 1.086, -0.01606), (-0.4184, -6.178e-08, -0.01606), (0.4184, -6.178e-08, -0.01606), (0.3305, 0.5432, -0.01606), (-0.3305, 0.5432, -0.01606), (-0.2999, -0.5432, -0.01606), (0.2999, -0.5432, -0.01606), (0.0, -1.086, -0.07773), (0.0, 1.086, -0.02505), (0.0, -6.178e-08, 0.07493), (0.0, 0.5432, 0.05477), (0.0, -0.5432, 0.05477)], [], [(13, 6, 3, 11), (14, 9, 5, 12), (12, 5, 6, 13), (10, 1, 9, 14), (0, 10, 14, 8), (4, 12, 13, 7), (8, 14, 12, 4), (7, 13, 11, 2)])
_uv = me_plane_001.uv_layers.new(name='UVMap')
_uv.uv.foreach_set('vector', [0.5, 0.75, 1.0, 0.75, 1.0, 1.0, 0.5, 1.0, 0.5, 0.25, 1.0, 0.25, 1.0, 0.5, 0.5, 0.5, 0.5, 0.5, 1.0, 0.5, 1.0, 0.75, 0.5, 0.75, 0.5, 0.0, 1.0, 0.0, 1.0, 0.25, 0.5, 0.25, 0.0, 0.0, 0.5, 0.0, 0.5, 0.25, 0.0, 0.25, 0.0, 0.5, 0.5, 0.5, 0.5, 0.75, 0.0, 0.75, 0.0, 0.25, 0.5, 0.25, 0.5, 0.5, 0.0, 0.5, 0.0, 0.75, 0.5, 0.75, 0.5, 1.0, 0.0, 1.0])
me_plane_001.update()

# ---- objects
ob_s3_cutlery_gold_obj = bpy.data.objects.new('S3_cutlery_gold_Obj', me_s3_cutlery_gold_obj)
ob_s3_cutlery_gold_obj_001 = bpy.data.objects.new('S3_cutlery_gold_Obj.001', me_s3_cutlery_gold_obj_001)
ob_cube = bpy.data.objects.new('Cube', me_cube)
ob_plane = bpy.data.objects.new('Plane', me_plane_001)

# ---- transforms, parenting, visibility, modifiers, constraints
ob_s3_cutlery_gold_obj.location = (-0.002593, 0.0, 0.0)
ob_s3_cutlery_gold_obj.rotation_euler = (1.571, -0.0, 0.0)
ob_s3_cutlery_gold_obj.scale = (0.003165, 0.003165, 0.003165)
_m = ob_s3_cutlery_gold_obj.modifiers.new('Auto Smooth', 'NODES')
_m.node_group = ng_auto_smooth
_gi = [s.identifier for s in ng_auto_smooth.interface.items_tree if s.item_type == 'SOCKET' and s.in_out == 'INPUT']
_m[_gi[1]] = 0.8063  # Angle
ob_s3_cutlery_gold_obj_001.location = (0.3648, 0.0, 0.0)
ob_s3_cutlery_gold_obj_001.rotation_euler = (1.571, -0.0, 0.0)
ob_s3_cutlery_gold_obj_001.scale = (0.003165, 0.003165, 0.003165)
_m = ob_s3_cutlery_gold_obj_001.modifiers.new('Auto Smooth', 'NODES')
_m.node_group = ng_auto_smooth
_gi = [s.identifier for s in ng_auto_smooth.interface.items_tree if s.item_type == 'SOCKET' and s.in_out == 'INPUT']
_m[_gi[1]] = 0.8063  # Angle
ob_cube.location = (0.0, 0.0, 0.0326)
ob_cube.scale = (0.01967, 0.01967, 0.01967)
_m = ob_cube.modifiers.new('Mirror', 'MIRROR')
_m.use_clip = True
_m = ob_cube.modifiers.new('Subdivision', 'SUBSURF')
ob_plane.location = (0.0, 0.3122, 0.03254)
ob_plane.scale = (0.09166, 0.1073, 0.1073)

# ---- collection membership
col_collection.objects.link(ob_s3_cutlery_gold_obj)
col_collection.objects.link(ob_s3_cutlery_gold_obj_001)
col_collection.objects.link(ob_cube)
col_collection.objects.link(ob_plane)

# ---- scene / render settings (as saved in the file)
scene.frame_start = 1; scene.frame_end = 250; scene.frame_set(1)
scene.render.engine = 'BLENDER_EEVEE_NEXT'
scene.cycles.sampling_pattern = 'TABULATED_SOBOL'
scene.cycles.use_light_tree = False
scene.view_settings.view_transform = 'Filmic'
bpy.context.view_layer.update()

# ---- added for rendering (the .blend has no active camera): camera
cam_auto = bpy.data.cameras.new('AutoCamera')
cam_auto.lens = 50.0
cam_auto.sensor_width = 36.0
cam_auto.clip_end = 1000.0
ob_auto_camera = bpy.data.objects.new('AutoCamera', cam_auto)
scene.collection.objects.link(ob_auto_camera)
ob_auto_camera.location = (1.15206, -1.16827, 0.799642)
ob_auto_camera.rotation_euler = (1.09748, -7.21219e-08, 0.694738)
scene.camera = ob_auto_camera
bpy.context.view_layer.update()
